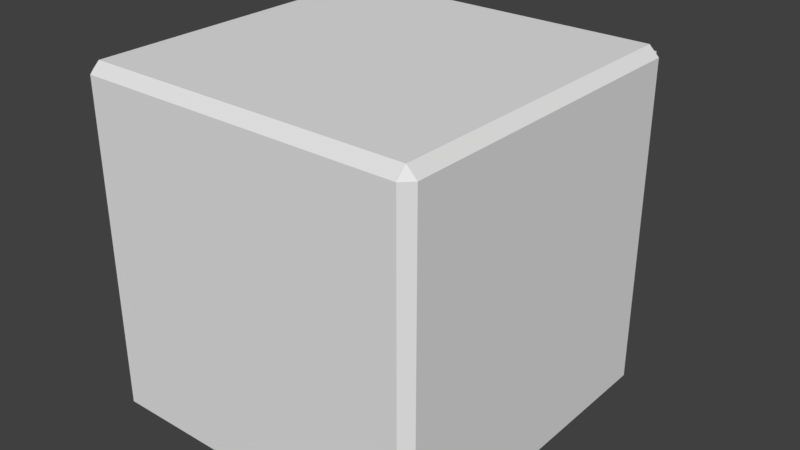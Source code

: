 # Source: Safe.blend  (saved by Blender 2.79.0; exported with 4.5.12 LTS)
import bpy
from mathutils import Matrix  # noqa: F401  (used for matrix-valued properties, if any)

bpy.ops.wm.read_factory_settings(use_empty=True)
scene = bpy.context.scene
scene.name = 'Scene'

# ---- collections
col_collection_1 = bpy.data.collections.new('Collection 1'); scene.collection.children.link(col_collection_1)

# ---- materials (node trees are filled in below, after node groups)
mat_material = bpy.data.materials.new('Material')
mat_material.alpha_threshold = 0.0
mat_material.use_transparent_shadow = False
mat_material.roughness = 0.5
mat_material.line_color = (0.0, 0.0, 0.0, 1.0)

# ---- material node trees

# ---- world
world_world = bpy.data.worlds.new('World'); scene.world = world_world
world_world.color = (0.05088, 0.05088, 0.05088)
world_world.use_sun_shadow = False
world_world.sun_shadow_jitter_overblur = 0.0
world_world.cycles.sampling_method = 'MANUAL'

# ---- meshes
me_cube_001 = bpy.data.meshes.new('Cube.001')
me_cube_001.from_pydata([(1.192e-07, 2.384e-07, -0.9424), (1.854, -2.384e-07, -0.9424), (1.854, -7.153e-07, 0.9424), (-1.192e-07, -2.384e-07, 0.9424), (1.192e-07, 0.08325, -0.9424), (1.885, 0.08325, -0.9424), (1.885, 0.08325, 0.9424), (-1.192e-07, 0.08325, 0.9424), (1.854, -4.768e-07, 0.0), (0.0, 0.0, 0.0), (1.885, 0.08325, 0.0), (0.0, 0.08325, 0.0)], [], [(8, 9, 0, 1), (10, 5, 4, 11), (9, 3, 7, 11), (1, 0, 4, 5), (3, 2, 6, 7), (8, 1, 5, 10), (2, 8, 10, 6), (0, 9, 11, 4), (6, 10, 11, 7), (2, 3, 9, 8)])
me_cube_001.materials.append(mat_material)
me_cube_001.use_remesh_preserve_volume = False
me_cube_001.use_remesh_preserve_attributes = False
me_cube_001.use_mirror_vertex_groups = False
me_cube_001.update()
me_cylinder_006 = bpy.data.meshes.new('Cylinder.006')
me_cylinder_006.from_pydata([(0.0, 1.0, -1.0), (0.0, 1.0, 1.0), (0.6428, 0.766, -1.0), (0.6428, 0.766, 1.0), (0.9848, 0.1736, -1.0), (0.9848, 0.1736, 1.0), (0.866, -0.5, -1.0), (0.866, -0.5, 1.0), (0.342, -0.9397, -1.0), (0.342, -0.9397, 1.0), (-0.342, -0.9397, -1.0), (-0.342, -0.9397, 1.0), (-0.866, -0.5, -1.0), (-0.866, -0.5, 1.0), (-0.9848, 0.1736, -1.0), (-0.9848, 0.1736, 1.0), (-0.6428, 0.766, -1.0), (-0.6428, 0.766, 1.0), (0.0, 1.0, 0.0), (0.6428, 0.766, 0.0), (0.9848, 0.1736, 0.0), (0.866, -0.5, 0.0), (0.342, -0.9397, 0.0), (-0.342, -0.9397, 0.0), (-0.866, -0.5, 0.0), (-0.9848, 0.1736, 0.0), (-0.6428, 0.766, 0.0), (2.617, 1.692, 2.637), (2.617, 1.692, 3.637), (2.774, 1.42, 3.637), (2.774, 1.42, 2.637), (0.157, -3.113, 2.637), (0.157, -3.113, 3.637), (-0.157, -3.113, 3.637), (-0.157, -3.113, 2.637), (-2.774, 1.42, 2.637), (-2.774, 1.42, 3.637), (-2.617, 1.692, 3.637), (-2.617, 1.692, 2.637)], [], [(18, 1, 3, 19), (20, 5, 7, 21), (21, 7, 9, 22), (23, 11, 13, 24), (24, 13, 15, 25), (3, 9, 7, 5), (26, 17, 1, 18), (0, 10, 12, 16), (11, 1, 17, 13), (9, 3, 1, 11), (13, 17, 15), (16, 12, 14), (10, 0, 2, 8), (8, 2, 4, 6), (16, 26, 18, 0), (14, 25, 26, 16), (12, 24, 25, 14), (10, 23, 24, 12), (8, 22, 23, 10), (6, 21, 22, 8), (4, 20, 21, 6), (2, 19, 20, 4), (0, 18, 19, 2), (27, 28, 29, 30), (3, 28, 27, 19), (5, 29, 28, 3), (20, 30, 29, 5), (19, 27, 30, 20), (31, 32, 33, 34), (9, 32, 31, 22), (11, 33, 32, 9), (23, 34, 33, 11), (22, 31, 34, 23), (35, 36, 37, 38), (15, 36, 35, 25), (17, 37, 36, 15), (26, 38, 37, 17), (25, 35, 38, 26)])
me_cylinder_006.use_remesh_preserve_volume = False
me_cylinder_006.use_remesh_preserve_attributes = False
me_cylinder_006.use_mirror_vertex_groups = False
me_cylinder_006.update()
me_cylinder_005 = bpy.data.meshes.new('Cylinder.005')
me_cylinder_005.from_pydata([(0.0, 1.0, -1.0), (0.0, 1.0, 1.0), (0.6428, 0.766, -1.0), (0.6428, 0.766, 1.0), (0.9848, 0.1736, -1.0), (0.9848, 0.1736, 1.0), (0.866, -0.5, -1.0), (0.866, -0.5, 1.0), (0.342, -0.9397, -1.0), (0.342, -0.9397, 1.0), (-0.342, -0.9397, -1.0), (-0.342, -0.9397, 1.0), (-0.866, -0.5, -1.0), (-0.866, -0.5, 1.0), (-0.9848, 0.1736, -1.0), (-0.9848, 0.1736, 1.0), (-0.6428, 0.766, -1.0), (-0.6428, 0.766, 1.0)], [], [(0, 1, 3, 2), (2, 3, 5, 4), (4, 5, 7, 6), (6, 7, 9, 8), (8, 9, 11, 10), (10, 11, 13, 12), (12, 13, 15, 14), (3, 17, 15, 5), (14, 15, 17, 16), (16, 17, 1, 0), (0, 2, 16), (14, 4, 6, 12), (16, 2, 4, 14), (12, 6, 8, 10), (5, 15, 13, 7), (7, 13, 11, 9), (17, 3, 1)])
me_cylinder_005.use_remesh_preserve_volume = False
me_cylinder_005.use_remesh_preserve_attributes = False
me_cylinder_005.use_mirror_vertex_groups = False
me_cylinder_005.update()
me_cylinder_004 = bpy.data.meshes.new('Cylinder.004')
me_cylinder_004.from_pydata([(0.0, 1.0, -1.0), (0.0, 1.0, 1.0), (0.6428, 0.766, -1.0), (0.6428, 0.766, 1.0), (0.9848, 0.1736, -1.0), (0.9848, 0.1736, 1.0), (0.866, -0.5, -1.0), (0.866, -0.5, 1.0), (0.342, -0.9397, -1.0), (0.342, -0.9397, 1.0), (-0.342, -0.9397, -1.0), (-0.342, -0.9397, 1.0), (-0.866, -0.5, -1.0), (-0.866, -0.5, 1.0), (-0.9848, 0.1736, -1.0), (-0.9848, 0.1736, 1.0), (-0.6428, 0.766, -1.0), (-0.6428, 0.766, 1.0)], [], [(0, 1, 3, 2), (2, 3, 5, 4), (4, 5, 7, 6), (6, 7, 9, 8), (8, 9, 11, 10), (10, 11, 13, 12), (12, 13, 15, 14), (3, 17, 15, 5), (14, 15, 17, 16), (16, 17, 1, 0), (0, 2, 16), (14, 4, 6, 12), (16, 2, 4, 14), (12, 6, 8, 10), (5, 15, 13, 7), (7, 13, 11, 9), (17, 3, 1)])
me_cylinder_004.use_remesh_preserve_volume = False
me_cylinder_004.use_remesh_preserve_attributes = False
me_cylinder_004.use_mirror_vertex_groups = False
me_cylinder_004.update()
me_cylinder_001 = bpy.data.meshes.new('Cylinder.001')
me_cylinder_001.from_pydata([(0.0, 1.0, -1.0), (0.0, 1.0, 1.0), (0.6428, 0.766, -1.0), (0.6428, 0.766, 1.0), (0.9848, 0.1736, -1.0), (0.9848, 0.1736, 1.0), (0.866, -0.5, -1.0), (0.866, -0.5, 1.0), (0.342, -0.9397, -1.0), (0.342, -0.9397, 1.0), (-0.342, -0.9397, -1.0), (-0.342, -0.9397, 1.0), (-0.866, -0.5, -1.0), (-0.866, -0.5, 1.0), (-0.9848, 0.1736, -1.0), (-0.9848, 0.1736, 1.0), (-0.6428, 0.766, -1.0), (-0.6428, 0.766, 1.0)], [], [(0, 1, 3, 2), (2, 3, 5, 4), (4, 5, 7, 6), (6, 7, 9, 8), (8, 9, 11, 10), (10, 11, 13, 12), (12, 13, 15, 14), (3, 17, 15, 5), (14, 15, 17, 16), (16, 17, 1, 0), (0, 2, 16), (14, 4, 6, 12), (16, 2, 4, 14), (12, 6, 8, 10), (5, 15, 13, 7), (7, 13, 11, 9), (17, 3, 1)])
me_cylinder_001.use_remesh_preserve_volume = False
me_cylinder_001.use_remesh_preserve_attributes = False
me_cylinder_001.use_mirror_vertex_groups = False
me_cylinder_001.update()
me_cube = bpy.data.meshes.new('Cube')
me_cube.from_pydata([(1.0, 0.9424, -0.9424), (0.9424, 0.9424, -1.0), (0.9424, 1.0, -0.9424), (1.0, -0.9424, -0.9424), (0.9424, -1.0, -0.9424), (0.9424, -0.9424, -1.0), (-0.9424, -1.0, -0.9424), (-1.0, -0.9424, -0.9424), (-0.9424, -0.9424, -1.0), (-0.9424, 1.0, -0.9424), (-0.9424, 0.9424, -1.0), (-1.0, 0.9424, -0.9424), (0.9424, 1.0, 0.9424), (0.9424, 0.9424, 1.0), (1.0, 0.9424, 0.9424), (0.9424, -1.0, 0.9424), (1.0, -0.9424, 0.9424), (0.9424, -0.9424, 1.0), (-1.0, -0.9424, 0.9424), (-0.9424, -1.0, 0.9424), (-0.9424, -0.9424, 1.0), (-1.0, 0.9424, 0.9424), (-0.9424, 0.9424, 1.0), (-0.9424, 1.0, 0.9424), (-0.9424, -0.8946, -0.9424), (0.9424, -0.8946, -0.9424), (0.9424, -0.8946, 0.9424), (-0.9424, -0.8946, 0.9424), (0.9424, 1.0, -0.03676), (0.9424, 1.0, 0.03676), (1.0, 0.9424, 0.03676), (1.0, 0.9424, -0.03676), (1.0, -0.9424, -0.03676), (1.0, -0.9424, 0.03676), (0.9424, -1.0, 0.03676), (0.9424, -1.0, -0.03676), (-0.9424, -1.0, -0.03676), (-0.9424, -1.0, 0.03676), (-1.0, -0.9424, 0.03676), (-1.0, -0.9424, -0.03676), (-1.0, 0.9424, -0.03676), (-1.0, 0.9424, 0.03676), (-0.9424, 1.0, 0.03676), (-0.9424, 1.0, -0.03676), (0.9424, -0.8946, -0.03676), (0.9424, -0.8946, 0.03676), (-0.9424, -0.8946, 0.03676), (-0.9424, -0.8946, -0.03676), (0.9424, 0.8105, 0.9424), (-0.9424, 0.8105, 0.9424), (-0.9424, 0.8105, 0.03676), (0.9424, 0.8105, 0.03676), (0.9424, 0.8105, -0.9424), (-0.9424, 0.8105, -0.9424), (-0.9424, 0.8105, -0.03676), (0.9424, 0.8105, -0.03676)], [], [(55, 52, 25, 44), (1, 5, 8, 10), (38, 18, 21, 41), (13, 22, 20, 17), (34, 15, 19, 37), (0, 1, 2), (3, 4, 5), (6, 7, 8), (9, 10, 11), (12, 13, 14), (15, 16, 17), (18, 19, 20), (21, 22, 23), (0, 3, 5, 1), (1, 10, 9, 2), (29, 12, 14, 30), (4, 6, 8, 5), (33, 16, 15, 34), (7, 11, 10, 8), (37, 19, 18, 38), (41, 21, 23, 42), (13, 17, 16, 14), (12, 23, 22, 13), (17, 20, 19, 15), (20, 22, 21, 18), (30, 14, 16, 33), (50, 49, 27, 46), (49, 48, 26, 27), (52, 53, 24, 25), (45, 46, 27, 26), (25, 24, 47, 44), (53, 54, 47, 24), (0, 31, 32, 3), (31, 30, 33, 32), (11, 40, 43, 9), (40, 41, 42, 43), (6, 36, 39, 7), (36, 37, 38, 39), (3, 32, 35, 4), (32, 33, 34, 35), (2, 28, 31, 0), (28, 29, 30, 31), (4, 35, 36, 6), (35, 34, 37, 36), (7, 39, 40, 11), (39, 38, 41, 40), (48, 51, 45, 26), (50, 54, 43, 42), (54, 55, 44, 47), (51, 55, 54, 50), (46, 45, 51, 50), (12, 29, 51, 48), (23, 12, 48, 49), (42, 23, 49, 50), (29, 28, 55, 51), (9, 43, 54, 53), (2, 9, 53, 52), (28, 2, 52, 55)])
me_cube.materials.append(mat_material)
me_cube.use_remesh_preserve_volume = False
me_cube.use_remesh_preserve_attributes = False
me_cube.use_mirror_vertex_groups = False
me_cube.update()

# ---- objects
ob_door = bpy.data.objects.new('Door', me_cube_001)
ob_handle = bpy.data.objects.new('Handle', me_cylinder_006)
ob_number_dials = bpy.data.objects.new('Number Dials', None)
ob_number_dial_3 = bpy.data.objects.new('Number Dial 3', me_cylinder_005)
ob_number_dial_2 = bpy.data.objects.new('Number Dial 2', me_cylinder_004)
ob_number_dial_1 = bpy.data.objects.new('Number Dial 1', me_cylinder_001)
ob_safe = bpy.data.objects.new('Safe', me_cube)

# ---- transforms, parenting, visibility, modifiers, constraints
ob_door.location = (-0.9424, 0.9424, 0.0)
ob_door.lock_rotations_4d = False
ob_door.empty_display_type = 'ARROWS'
ob_door.lineart.crease_threshold = 0.0
ob_handle.parent = ob_door
ob_handle.matrix_parent_inverse = Matrix(((1.0, 0.0, 0.0, 0.9424), (0.0, 1.0, 0.0, -0.9424), (0.0, 0.0, 1.0, 0.0), (0.0, 0.0, 0.0, 1.0)))
ob_handle.location = (0.004616, 1.086, -0.08353)
ob_handle.rotation_euler = (-1.571, 0.0, 0.0)
ob_handle.scale = (0.1716, 0.1716, 0.06048)
ob_handle.lineart.crease_threshold = 0.0
ob_number_dials.parent = ob_door
ob_number_dials.matrix_parent_inverse = Matrix(((1.0, 0.0, 0.0, 0.9424), (0.0, 1.0, 0.0, -0.9424), (0.0, 0.0, 1.0, 0.0), (0.0, 0.0, 0.0, 1.0)))
ob_number_dials.location = (-0.01867, 0.9894, 0.6353)
ob_number_dials.empty_image_offset = (0.0, 0.0)
ob_number_dials.lineart.crease_threshold = 0.0
ob_number_dial_3.parent = ob_number_dials
ob_number_dial_3.matrix_parent_inverse = Matrix(((1.0, 4.657e-10, 0.0, 0.01867), (0.0, 1.0, 0.0, -2.759), (0.0, 0.0, 1.0, -0.6353), (0.0, 0.0, 0.0, 1.0)))
ob_number_dial_3.location = (-0.3664, 2.796, 0.6767)
ob_number_dial_3.rotation_euler = (-0.0, 1.571, 0.0)
ob_number_dial_3.scale = (0.121, 0.07591, 0.04503)
ob_number_dial_3.lineart.crease_threshold = 0.0
ob_number_dial_2.parent = ob_number_dials
ob_number_dial_2.matrix_parent_inverse = Matrix(((1.0, 4.657e-10, 0.0, 0.01867), (0.0, 1.0, 0.0, -2.759), (0.0, 0.0, 1.0, -0.6353), (0.0, 0.0, 0.0, 1.0)))
ob_number_dial_2.location = (0.004026, 2.796, 0.6767)
ob_number_dial_2.rotation_euler = (-0.0, 1.571, 0.0)
ob_number_dial_2.scale = (0.121, 0.07591, 0.04503)
ob_number_dial_2.lineart.crease_threshold = 0.0
ob_number_dial_1.parent = ob_number_dials
ob_number_dial_1.matrix_parent_inverse = Matrix(((1.0, 4.657e-10, 0.0, 0.01867), (0.0, 1.0, 0.0, -2.759), (0.0, 0.0, 1.0, -0.6353), (0.0, 0.0, 0.0, 1.0)))
ob_number_dial_1.location = (0.3822, 2.796, 0.6767)
ob_number_dial_1.rotation_euler = (-0.0, 1.571, 0.0)
ob_number_dial_1.scale = (0.121, 0.07591, 0.04503)
ob_number_dial_1.lineart.crease_threshold = 0.0
ob_safe.location = (0.0, 0.0, 0.0)
ob_safe.lock_rotations_4d = False
ob_safe.empty_display_type = 'ARROWS'
ob_safe.lineart.crease_threshold = 0.0

# ---- collection membership
col_collection_1.objects.link(ob_door)
col_collection_1.objects.link(ob_handle)
col_collection_1.objects.link(ob_number_dials)
col_collection_1.objects.link(ob_number_dial_3)
col_collection_1.objects.link(ob_number_dial_2)
col_collection_1.objects.link(ob_number_dial_1)
col_collection_1.objects.link(ob_safe)

# ---- scene / render settings (as saved in the file)
scene.frame_start = 1; scene.frame_end = 250; scene.frame_set(1)
scene.render.engine = 'BLENDER_EEVEE_NEXT'
scene.render.resolution_percentage = 50
scene.render.dither_intensity = 0.0
scene.cycles.use_denoising = False
scene.cycles.samples = 128
scene.cycles.sampling_pattern = 'TABULATED_SOBOL'
scene.cycles.use_adaptive_sampling = False
scene.cycles.use_light_tree = False
scene.cycles.blur_glossy = 0.0
scene.cycles.sample_clamp_indirect = 0.0
scene.view_settings.view_transform = 'Standard'
bpy.context.view_layer.update()

# ---- added for rendering (the .blend has no active camera and no usable light): camera, sun
cam_auto = bpy.data.cameras.new('AutoCamera')
cam_auto.lens = 50.0
cam_auto.sensor_width = 36.0
cam_auto.clip_end = 1000.0
ob_auto_camera = bpy.data.objects.new('AutoCamera', cam_auto)
scene.collection.objects.link(ob_auto_camera)
ob_auto_camera.location = (3.3765, -3.89876, 2.7012)
ob_auto_camera.rotation_euler = (1.09748, -7.21219e-08, 0.694738)
scene.camera = ob_auto_camera
light_auto_sun = bpy.data.lights.new('AutoSun', 'SUN')
light_auto_sun.energy = 3.0
light_auto_sun.angle = 0.0523599
ob_auto_sun = bpy.data.objects.new('AutoSun', light_auto_sun)
scene.collection.objects.link(ob_auto_sun)
ob_auto_sun.rotation_euler = (0.872665, 0.174533, 0.523599)
bpy.context.view_layer.update()
